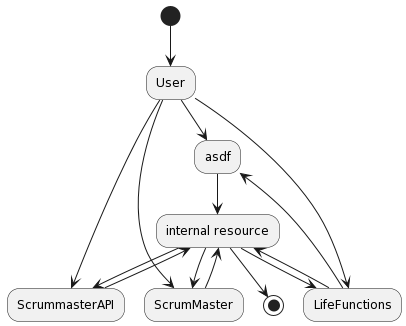

The diagram above was rendered by PlantUML. Its source (embedded in the PNG):
@startuml
' http://tonyballantyne.com/graphs.html#orgheadline19
' http://graphviz.org/doc/info/shapes.html

(*) --> "User" as user
user --> "asdf" as asdf
user --> "ScrummasterAPI" as ScrummasterAPI
user --> "LifeFunctions" as LifeFunctions
user --> "ScrumMaster" as ScrumMaster
asdf --> "internal resource" as internal
ScrummasterAPI --> internal
    --> LifeFunctions
    --> asdf
LifeFunctions --> internal
    --> ScrumMaster
ScrumMaster --> internal
    --> ScrummasterAPI
internal --> (*)
@enduml